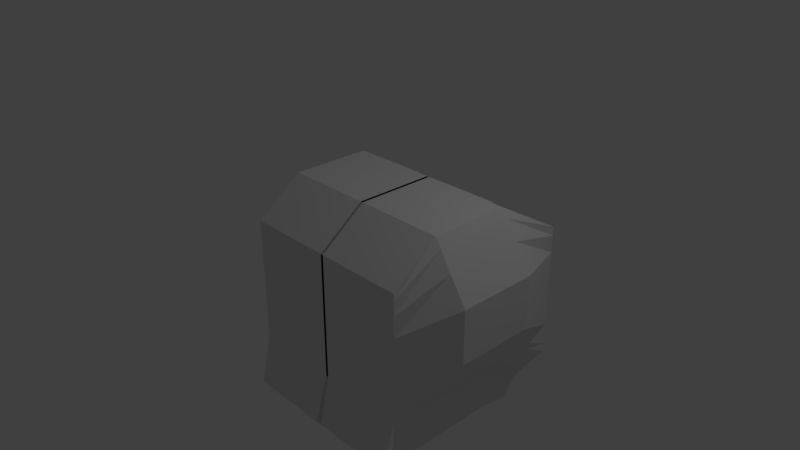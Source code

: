 # Source: judo.blend  (saved by Blender 2.78.0; exported with 4.5.12 LTS)
import bpy
from mathutils import Matrix  # noqa: F401  (used for matrix-valued properties, if any)

bpy.ops.wm.read_factory_settings(use_empty=True)
scene = bpy.context.scene
scene.name = 'Scene'

# ---- collections
col_collection_1 = bpy.data.collections.new('Collection 1'); scene.collection.children.link(col_collection_1)

# ---- world
world_world = bpy.data.worlds.new('World'); scene.world = world_world
world_world.color = (0.05088, 0.05088, 0.05088)
world_world.use_sun_shadow = False
world_world.sun_shadow_jitter_overblur = 0.0
world_world.cycles.sampling_method = 'MANUAL'

# ---- cameras
cam_camera = bpy.data.cameras.new('Camera')
cam_camera.clip_end = 100.0
cam_camera.lens = 35.0
cam_camera.sensor_width = 32.0
cam_camera.sensor_height = 18.0
cam_camera.ortho_scale = 7.314
cam_camera.dof.focus_distance = 0.0
cam_camera.dof.aperture_fstop = 128.0

# ---- lights
light_lamp = bpy.data.lights.new('Lamp', 'POINT')
light_lamp.transmission_factor = 0.0
light_lamp.cutoff_distance = 30.0
light_lamp.energy = 100.0
light_lamp.shadow_buffer_clip_start = 1.001
light_lamp.shadow_soft_size = 0.1
light_lamp.shadow_maximum_resolution = 0.006
light_lamp.use_absolute_resolution = True

# ---- meshes
me_cube_001 = bpy.data.meshes.new('Cube.001')
me_cube_001.from_pydata([(-1.113, -0.5033, -1.0), (-1.113, -0.5033, 1.0), (-0.003064, 1.425, 0.4528), (-0.003064, 1.425, -2.027), (0.01717, -0.5033, -1.0), (0.01717, -0.5033, 1.0), (-1.133, 1.425, 0.4528), (-0.7162, 1.425, -1.875), (-1.113, 0.4967, -1.0), (-1.113, 0.4967, 1.0), (0.01717, 0.4967, -1.0), (0.01717, 0.4967, 1.0), (-1.113, -1.074, -1.0), (-1.113, -1.074, 0.5695), (0.01717, -1.074, -1.0), (0.01717, -1.074, 0.5695), (-1.543, -0.5033, -0.3333), (-1.543, -0.5033, 0.3333), (-1.133, 1.425, -0.2139), (-1.133, 1.425, -0.8806), (-0.003064, 1.695, -0.2139), (-0.003064, 1.886, -0.8806), (0.01717, -0.5033, 0.3333), (0.01717, -0.5033, -0.3333), (0.01717, 0.4967, 0.3333), (0.01717, 0.4967, -0.3333), (-1.543, 0.4967, 0.3333), (-1.543, 0.4967, -0.3333), (-1.113, -1.074, -0.4768), (-1.113, -1.074, 0.0463), (0.01717, -1.074, 0.0463), (0.01717, -1.074, -0.4768), (-0.2066, 1.425, -2.027), (-0.1863, -0.5033, -1.0), (-0.1863, -0.5033, 1.0), (-0.2066, 1.425, 0.4528), (-0.1863, 0.4967, 1.0), (-0.1863, 0.4967, -1.0), (-0.1863, -1.074, -1.0), (-0.1863, -1.074, 0.5695), (-0.1863, -1.074, -0.4768), (-0.1863, -1.074, 0.0463), (-0.2066, 1.703, -0.8806), (-0.2066, 1.695, -0.2139), (-0.3368, 1.425, -2.027), (-0.3165, -0.5033, 1.0), (-0.3165, 0.4967, -1.0), (-0.3165, -1.074, 0.5695), (-0.3165, -1.074, -0.4768), (-0.3165, -1.074, 0.0463), (-0.3165, -0.5033, -1.0), (-0.3368, 1.299, 0.4528), (-0.3165, 0.4967, 1.0), (-0.3165, -1.074, -1.0), (-0.3036, 1.41, -0.6641), (-1.113, -1.074, 0.3064), (-1.113, -0.003319, -1.0), (0.01717, -0.003319, 1.0), (-1.113, -0.003319, 1.0), (0.01717, -0.003319, -1.0), (-1.543, -0.003319, -0.3333), (-1.543, -0.003319, 0.3333), (0.01717, -0.003319, -0.3333), (0.01717, -0.003319, 0.3333), (-0.1863, -0.003319, 1.0), (-0.1863, -0.003319, -1.0), (-0.3165, -0.003319, -1.0), (-0.3165, -0.003319, 1.0), (-0.00335, 1.865, -0.791), (-1.186, -0.5033, 0.887), (-0.3368, 1.425, -0.8806), (-1.329, -0.5033, 0.6647), (-1.133, 1.425, -1.157), (0.01717, -0.5033, -0.61), (0.01717, 0.4967, -0.61), (-1.364, 0.4967, -0.61), (0.01717, -1.074, -0.6939), (-1.364, -0.5033, -0.61), (-1.113, -1.074, -0.6939), (-0.2066, 1.695, -0.8996), (-0.1863, -1.074, -0.6939), (-0.3165, -1.074, -0.6939), (0.01717, -0.003319, -0.61), (-1.364, -0.003319, -0.61), (-1.113, -1.074, 0.4808), (-1.133, 1.425, 0.3397), (-1.133, 1.425, 0.1175), (-0.003064, 1.47, 0.3397), (-0.003064, 1.561, 0.1175), (0.01717, -0.5033, 0.887), (0.01717, -0.5033, 0.6647), (0.01717, 0.4967, 0.887), (0.01717, 0.4967, 0.6647), (-1.186, 0.4967, 0.887), (-1.329, 0.4967, 0.6647), (0.01717, -1.074, 0.4808), (0.01717, -1.074, 0.3064), (-0.1863, -1.074, 0.4808), (-0.1863, -1.074, 0.3064), (-0.2066, 1.47, 0.3397), (-0.2066, 1.561, 0.1175), (-0.3165, -1.074, 0.4808), (-0.3165, -1.074, 0.3064), (-1.186, -0.003319, 0.887), (-1.329, -0.003319, 0.6647), (0.01717, -0.003319, 0.887), (0.01717, -0.003319, 0.6647), (-0.3312, 1.318, 0.2634), (-0.3201, 1.355, -0.1089), (-0.9666, 1.074, 0.2231), (-0.9666, 1.074, 0.1146), (-0.5747, 1.022, 0.1858), (-0.5693, 1.04, 0.003979), (-1.133, 1.425, -1.26), (-0.8166, 1.389, -1.729), (-0.9171, 1.354, -1.583), (-0.003064, 1.656, -1.241), (-0.003064, 1.193, -1.329), (-0.003064, 1.589, -1.696), (0.01717, -0.5033, -0.7126), (0.01717, -0.5033, -0.7906), (0.01717, -0.5033, -0.8686), (0.01717, -0.5033, -0.9466), (0.01717, 0.4967, -0.7126), (0.01717, 0.4967, -0.7906), (0.01717, 0.4967, -0.8686), (-1.298, 0.4967, -0.7126), (-1.248, 0.4967, -0.7906), (-1.198, 0.4967, -0.8686), (-1.148, 0.4967, -0.9466), (0.01717, -1.074, -0.7745), (0.01717, -1.074, -0.8357), (0.01717, -1.074, -0.8969), (0.01717, -1.074, -0.9581), (-0.2066, 1.624, -1.124), (-0.286, 1.561, -1.241), (-0.2643, 1.193, -1.329), (-0.1863, -1.074, -0.7745), (-0.1863, -1.074, -0.8357), (-0.1863, -1.074, -0.8969), (-0.1863, -1.074, -0.9581), (-0.3165, -1.074, -0.7745), (-0.3165, -1.074, -0.8357), (-0.3165, -1.074, -0.8969), (-0.3165, -1.074, -0.9581), (0.01717, -0.003319, -0.7126), (0.01717, -0.003319, -0.7906), (0.01717, -0.003319, -0.8686), (0.01717, -0.003319, -0.9466), (-1.298, -0.003319, -0.7126), (-1.248, -0.003319, -0.7906), (-1.198, -0.003319, -0.8686), (-1.148, -0.003319, -0.9466), (-1.148, -0.5033, -0.9466), (-1.198, -0.5033, -0.8686), (-1.248, -0.5033, -0.7906), (-1.298, -0.5033, -0.7126), (-1.113, -1.074, -0.9581), (-1.113, -1.074, -0.8969), (-1.113, -1.074, -0.8357), (-1.113, -1.074, -0.7745), (-0.4778, 1.425, -1.056), (-0.6993, 1.406, -1.311), (-0.4778, 1.42, -1.596), (-0.1185, -0.5033, -1.0), (-0.05066, -0.5033, -1.0), (-0.1387, 1.425, 0.4528), (-0.0709, 1.425, 0.4528), (-0.1185, 0.4967, 1.0), (-0.05066, 0.4967, 1.0), (-0.1185, -1.074, -1.0), (-0.05066, -1.074, -1.0), (-0.1387, 1.813, -0.8806), (-0.0709, 1.886, -0.8806), (-0.1387, 1.695, -0.2139), (-0.0709, 1.695, -0.2139), (-0.0709, 1.425, -2.027), (-0.1387, 1.425, -2.027), (-0.05066, -0.5033, 1.0), (-0.1185, -0.5033, 1.0), (-0.05066, 0.4967, -1.0), (-0.1185, 0.4967, -1.0), (-0.05066, -1.074, 0.5695), (-0.1185, -1.074, 0.5695), (-0.05066, -1.074, -0.4768), (-0.1185, -1.074, -0.4768), (-0.05066, -1.074, 0.0463), (-0.1185, -1.074, 0.0463), (-0.1185, -0.003319, 1.0), (-0.05066, -0.003319, 1.0), (-0.05066, -0.003319, -1.0), (-0.1185, -0.003319, -1.0), (-0.05066, -1.074, -0.6939), (-0.1185, -1.074, -0.6939), (-0.1387, 1.695, -0.8996), (-0.0709, 1.612, -0.8996), (-0.05066, -1.074, 0.3064), (-0.1185, -1.074, 0.3064), (-0.05066, -1.074, 0.4808), (-0.1185, -1.074, 0.4808), (-0.1387, 1.561, 0.1175), (-0.0709, 1.561, 0.1175), (-0.1387, 1.47, 0.3397), (-0.0709, 1.47, 0.3397), (-0.1387, 1.193, -1.308), (-0.0709, 1.193, -1.295), (-0.1387, 1.616, -1.2), (-0.0709, 1.636, -1.2), (-0.1387, 1.624, -1.102), (-0.05066, -1.074, -0.9581), (-0.1185, -1.074, -0.9581), (-0.05066, -1.074, -0.8969), (-0.1185, -1.074, -0.8969), (-0.05066, -1.074, -0.8357), (-0.1185, -1.074, -0.8357), (-0.05066, -1.074, -0.7745), (-0.1185, -1.074, -0.7745), (-0.003064, 1.607, -0.8996), (-1.133, 1.425, -1.271), (0.01717, -0.5033, -0.7233), (0.01717, 0.4967, -0.7233), (-1.291, 0.4967, -0.7233), (0.01717, -1.074, -0.7829), (-0.2066, 1.616, -1.134), (-0.1863, -1.074, -0.7829), (-0.3165, -1.074, -0.7829), (0.01717, -0.003319, -0.7233), (-1.291, -0.003319, -0.7233), (-1.291, -0.5033, -0.7233), (-1.113, -1.074, -0.7829), (-0.4778, 1.455, -1.271), (-0.05066, -1.074, -0.7829), (-0.1185, -1.074, -0.7829), (-0.1387, 1.616, -1.115), (-0.0709, 1.621, -1.088), (-0.003064, 1.618, -1.142), (-1.303, -0.5033, -0.7056), (-1.113, -1.074, -0.769), (-1.133, 1.425, -1.253), (0.01717, -0.5033, -0.7056), (0.01717, 0.4967, -0.7056), (-1.303, 0.4967, -0.7056), (0.01717, -1.074, -0.769), (-0.2066, 1.628, -1.108), (-0.1863, -1.074, -0.769), (-0.3165, -1.074, -0.769), (0.01717, -0.003319, -0.7056), (-1.303, -0.003319, -0.7056), (-0.4682, 1.425, -1.044), (-0.1387, 1.628, -1.088), (-0.05066, -1.074, -0.769), (-0.1185, -1.074, -0.769), (0.0006307, 1.439, -1.042), (0.01717, -0.5033, -0.7381), (0.01717, 0.4967, -0.7381), (-1.282, 0.4967, -0.7381), (0.01717, -1.074, -0.7945), (-0.1863, -1.074, -0.7945), (-0.3165, -1.074, -0.7945), (0.01717, -0.003319, -0.7381), (-1.282, -0.003319, -0.7381), (-0.8669, 1.371, -1.656), (-0.05066, -1.074, -0.7945), (-0.1185, -1.074, -0.7945), (-0.1387, 1.591, -1.134), (-0.0709, 1.601, -1.112), (-0.003064, 1.608, -1.154), (-1.282, -0.5033, -0.7381), (-1.113, -1.074, -0.7945), (-1.091, -0.655, -1.584), (0.01882, 1.273, -2.423), (-0.6943, 1.273, -2.132), (-1.091, 0.345, -1.584), (-1.091, -1.226, -1.584), (0.03905, -1.226, -1.584), (-0.1847, 1.273, -2.423), (-0.1645, -1.226, -1.584), (-0.3149, 1.273, -2.423), (-0.2947, -1.226, -1.584), (-1.091, -0.155, -1.584), (-0.09662, -1.226, -1.584), (-0.02878, -1.226, -1.584), (-0.04902, 1.273, -2.423), (-0.1169, 1.273, -2.423), (-0.7664, 1.407, -1.802), (-0.003064, 1.248, -1.531), (0.01717, -0.5033, -0.8881), (0.01717, -0.5033, -0.9076), (0.01717, -0.5033, -0.9271), (0.01717, 0.4967, -0.8881), (0.01717, 0.4967, -0.9076), (0.01717, 0.4967, -0.9271), (-1.185, 0.4967, -0.8881), (-1.173, 0.4967, -0.9076), (-1.16, 0.4967, -0.9271), (0.01717, -1.074, -0.9122), (0.01717, -1.074, -0.9275), (0.01717, -1.074, -0.9428), (-0.1863, -1.074, -0.9122), (-0.1863, -1.074, -0.9275), (-0.1863, -1.074, -0.9428), (-0.3165, -1.074, -0.9122), (-0.3165, -1.074, -0.9275), (-0.3165, -1.074, -0.9428), (0.01717, -0.003319, -0.8881), (0.01717, -0.003319, -0.9076), (0.01717, -0.003319, -0.9271), (-1.185, -0.003319, -0.8881), (-1.173, -0.003319, -0.9076), (-1.16, -0.003319, -0.9271), (-1.16, -0.5033, -0.9271), (-1.173, -0.5033, -0.9076), (-1.185, -0.5033, -0.8881), (-1.113, -1.074, -0.9428), (-1.113, -1.074, -0.9275), (-1.113, -1.074, -0.9122), (-0.5332, 1.197, -1.525), (-0.05066, -1.074, -0.9122), (-0.05066, -1.074, -0.9275), (-0.05066, -1.074, -0.9428), (-0.1185, -1.074, -0.9122), (-0.1185, -1.074, -0.9275), (-0.1185, -1.074, -0.9428), (-0.003064, 1.211, -1.396), (-0.003064, 1.229, -1.464), (-0.003064, 1.548, -1.779), (-0.003064, 1.507, -1.862), (-0.003064, 1.466, -1.944), (0.01717, -0.5033, -0.96), (0.01717, -0.5033, -0.9733), (0.01717, -0.5033, -0.9867), (-1.139, 0.4967, -0.96), (-1.13, 0.4967, -0.9733), (-1.122, 0.4967, -0.9867), (0.01717, -1.074, -0.9686), (0.01717, -1.074, -0.9791), (0.01717, -1.074, -0.9895), (-0.1863, -1.074, -0.9686), (-0.1863, -1.074, -0.9791), (-0.1863, -1.074, -0.9895), (-0.3165, -1.074, -0.9686), (-0.3165, -1.074, -0.9791), (-0.3165, -1.074, -0.9895), (0.01717, -0.003319, -0.96), (0.01717, -0.003319, -0.9733), (0.01717, -0.003319, -0.9867), (-1.139, -0.003319, -0.96), (-1.13, -0.003319, -0.9733), (-1.122, -0.003319, -0.9867), (-0.4426, 1.421, -1.704), (-0.4073, 1.422, -1.812), (-0.372, 1.423, -1.919), (-1.122, -0.5033, -0.9867), (-1.13, -0.5033, -0.9733), (-1.139, -0.5033, -0.96), (-1.113, -1.074, -0.9895), (-1.113, -1.074, -0.9791), (-1.113, -1.074, -0.9686), (-0.05066, -1.074, -0.9686), (-0.05066, -1.074, -0.9791), (-0.05066, -1.074, -0.9895), (-0.1185, -1.074, -0.9686), (-0.1185, -1.074, -0.9791), (-0.1185, -1.074, -0.9895)], [(6, 26), (21, 68), (54, 68), (123, 252), (291, 285), (323, 324)], [(169, 11, 2, 167), (203, 167, 2, 87), (105, 57, 5, 89), (352, 0, 12, 355), (190, 59, 4, 165), (67, 58, 1, 45), (46, 8, 7, 44), (93, 9, 6, 85), (103, 58, 9, 93), (101, 47, 13, 84), (165, 4, 14, 171), (45, 1, 13, 47), (89, 5, 15, 95), (73, 23, 31, 76), (23, 22, 30, 31), (81, 48, 28, 78), (48, 49, 29, 28), (83, 60, 27, 75), (60, 61, 26, 27), (75, 27, 19, 72), (27, 26, 18, 19), (92, 24, 20, 88), (24, 25, 21, 20), (71, 17, 29, 55), (17, 16, 28, 29), (82, 62, 23, 73), (62, 63, 22, 23), (173, 175, 20, 21), (54, 43, 42), (70, 54, 42, 79), (185, 187, 41, 40), (193, 185, 40, 80), (179, 34, 39, 183), (50, 33, 38, 53), (199, 183, 39, 97), (181, 37, 32, 177), (188, 64, 34, 179), (66, 65, 33, 50), (107, 51, 35, 99), (52, 36, 35, 51), (9, 52, 51, 6), (85, 6, 51, 107), (56, 66, 50, 0), (0, 50, 53, 12), (72, 19, 54, 70), (19, 18, 54), (40, 41, 49, 48), (80, 40, 48, 81), (34, 45, 47, 39), (97, 39, 47, 101), (37, 46, 44, 32), (64, 67, 45, 34), (36, 52, 67, 64), (8, 46, 66, 56), (46, 37, 65, 66), (168, 36, 64, 188), (25, 24, 63, 62), (74, 25, 62, 82), (16, 17, 61, 60), (77, 16, 60, 83), (69, 1, 58, 103), (52, 9, 58, 67), (180, 10, 59, 190), (91, 11, 57, 105), (236, 77, 83, 247), (240, 74, 82, 246), (244, 80, 81, 245), (238, 72, 70, 248), (251, 193, 80, 244), (248, 70, 79, 243), (246, 82, 73, 239), (241, 75, 72, 238), (247, 83, 75, 241), (245, 81, 78, 237), (239, 73, 76, 242), (16, 77, 78, 28), (24, 92, 106, 63), (92, 91, 105, 106), (17, 71, 104, 61), (71, 69, 103, 104), (41, 98, 102, 49), (98, 97, 101, 102), (18, 86, 108, 54), (86, 85, 109, 110), (54, 108, 100, 43), (108, 107, 99, 100), (187, 197, 98, 41), (197, 199, 97, 98), (1, 69, 84, 13), (69, 71, 55, 84), (11, 91, 87, 2), (91, 92, 88, 87), (22, 90, 96, 30), (90, 89, 95, 96), (49, 102, 55, 29), (102, 101, 84, 55), (61, 104, 94, 26), (104, 103, 93, 94), (26, 94, 86, 18), (94, 93, 85, 86), (63, 106, 90, 22), (106, 105, 89, 90), (175, 201, 88, 20), (201, 203, 87, 88), (110, 109, 111, 112), (85, 107, 111, 109), (107, 108, 112, 111), (108, 86, 110, 112), (328, 122, 133, 334), (286, 121, 132, 295), (121, 120, 131, 132), (219, 119, 130, 222), (340, 144, 157, 357), (301, 143, 158, 315), (143, 142, 159, 158), (225, 141, 160, 229), (346, 152, 129, 331), (307, 151, 128, 292), (151, 150, 127, 128), (227, 149, 126, 221), (331, 129, 115, 261), (221, 126, 113, 218), (343, 148, 122, 328), (304, 147, 121, 286), (147, 146, 120, 121), (226, 145, 119, 219), (118, 163, 316, 285), (205, 207, 116, 117), (195, 234, 233, 194), (135, 136, 162), (230, 161, 134, 223), (361, 210, 140, 337), (320, 212, 139, 298), (212, 214, 138, 139), (232, 216, 137, 224), (261, 115, 163, 349), (163, 115, 162), (337, 140, 144, 340), (298, 139, 143, 301), (139, 138, 142, 143), (224, 137, 141, 225), (289, 125, 147, 304), (125, 124, 146, 147), (220, 123, 145, 226), (354, 153, 152, 346), (312, 154, 151, 307), (154, 155, 150, 151), (228, 156, 149, 227), (21, 217, 195, 173), (254, 124, 116, 266), (124, 125, 117, 116), (236, 156, 160, 237), (267, 155, 159, 268), (155, 154, 158, 159), (310, 153, 157, 313), (222, 130, 215, 231), (231, 215, 216, 232), (132, 131, 213, 211), (211, 213, 214, 212), (295, 132, 211, 317), (317, 211, 212, 320), (334, 133, 209, 358), (358, 209, 210, 361), (223, 134, 208, 233), (136, 135, 206, 204), (204, 206, 207, 205), (205, 117, 285, 316, 162, 136, 204), (100, 99, 202, 200), (200, 202, 203, 201), (43, 100, 200, 174), (174, 200, 201, 175), (96, 95, 198, 196), (196, 198, 199, 197), (30, 96, 196, 186), (186, 196, 197, 187), (243, 79, 194, 249), (217, 235, 234, 195), (242, 76, 192, 250), (250, 192, 193, 251), (37, 181, 191, 65), (181, 180, 190, 191), (11, 169, 189, 57), (169, 168, 188, 189), (57, 189, 178, 5), (189, 188, 179, 178), (10, 180, 176, 3), (180, 181, 177, 176), (95, 15, 182, 198), (198, 182, 183, 199), (5, 178, 182, 15), (178, 179, 183, 182), (76, 31, 184, 192), (192, 184, 185, 193), (31, 30, 186, 184), (184, 186, 187, 185), (42, 43, 174, 172), (172, 174, 175, 173), (79, 42, 172, 194), (194, 172, 173, 195), (33, 164, 170, 38), (164, 165, 171, 170), (65, 191, 164, 33), (191, 190, 165, 164), (99, 35, 166, 202), (202, 166, 167, 203), (36, 168, 166, 35), (168, 169, 167, 166), (264, 233, 234, 265), (233, 264, 223), (262, 231, 232, 263), (256, 222, 231, 262), (156, 228, 229, 160), (267, 228, 227, 260), (254, 220, 226, 259), (257, 224, 225, 258), (263, 232, 224, 257), (264, 206, 223), (265, 234, 235, 266), (259, 226, 219, 253), (255, 221, 218, 162), (260, 227, 221, 255), (258, 225, 229, 268), (253, 219, 222, 256), (215, 250, 251, 216), (130, 242, 250, 215), (134, 243, 249, 208), (77, 236, 237, 78), (119, 239, 242, 130), (141, 245, 237, 160), (149, 247, 241, 126), (126, 241, 238, 113), (145, 246, 239, 119), (161, 248, 243, 134), (216, 251, 244, 137), (113, 238, 248, 161), (137, 244, 245, 141), (123, 240, 246, 145), (156, 236, 247, 149), (120, 253, 256, 131), (142, 258, 268, 159), (150, 260, 255, 127), (146, 259, 253, 120), (207, 265, 266, 116), (214, 263, 257, 138), (138, 257, 258, 142), (124, 254, 259, 146), (155, 267, 260, 150), (131, 256, 262, 213), (213, 262, 263, 214), (206, 135, 230, 223), (206, 264, 265, 207), (228, 267, 268, 229), (220, 254, 266, 235), (230, 135, 162), (0, 12, 273, 269), (32, 177, 283, 275), (170, 171, 281, 280), (44, 32, 275, 277), (56, 8, 272, 279), (8, 7, 271, 272), (53, 12, 273, 278), (7, 44, 277, 271), (3, 176, 282, 270), (14, 171, 281, 274), (0, 56, 279, 269), (38, 53, 278, 276), (176, 177, 283, 282), (38, 170, 280, 276), (209, 319, 322, 210), (319, 318, 321, 322), (318, 317, 320, 321), (133, 297, 319, 209), (297, 296, 318, 319), (296, 295, 317, 318), (154, 312, 315, 158), (312, 311, 314, 315), (311, 310, 313, 314), (153, 310, 309, 152), (310, 311, 308, 309), (311, 312, 307, 308), (291, 290, 305, 306), (290, 289, 304, 305), (140, 300, 303, 144), (300, 299, 302, 303), (299, 298, 301, 302), (221, 218, 115, 129), (210, 322, 300, 140), (322, 321, 299, 300), (321, 320, 298, 299), (148, 306, 288, 122), (306, 305, 287, 288), (305, 304, 286, 287), (325, 349, 163, 118), (162, 316, 163), (115, 218, 162), (152, 309, 294, 129), (309, 308, 293, 294), (308, 307, 292, 293), (144, 303, 313, 157), (303, 302, 314, 313), (302, 301, 315, 314), (122, 288, 297, 133), (288, 287, 296, 297), (287, 286, 295, 296), (3, 44, 351, 327), (327, 351, 350, 326), (326, 350, 349, 325), (171, 360, 363, 170), (360, 359, 362, 363), (359, 358, 361, 362), (14, 336, 360, 171), (336, 335, 359, 360), (335, 334, 358, 359), (0, 352, 348, 56), (352, 353, 347, 348), (353, 354, 346, 347), (38, 339, 342, 53), (339, 338, 341, 342), (338, 337, 340, 341), (7, 284, 351, 44), (284, 114, 350, 351), (114, 261, 349, 350), (170, 363, 339, 38), (363, 362, 338, 339), (362, 361, 337, 338), (59, 345, 330, 4), (345, 344, 329, 330), (344, 343, 328, 329), (8, 333, 284, 7), (333, 332, 114, 284), (332, 331, 261, 114), (56, 348, 333, 8), (348, 347, 332, 333), (347, 346, 331, 332), (53, 342, 355, 12), (342, 341, 356, 355), (341, 340, 357, 356), (4, 330, 336, 14), (330, 329, 335, 336), (329, 328, 334, 335), (153, 354, 357, 157), (354, 353, 356, 357), (353, 352, 355, 356), (230, 162, 218, 161)])
me_cube_001.use_remesh_preserve_volume = False
me_cube_001.use_remesh_preserve_attributes = False
me_cube_001.use_mirror_vertex_groups = False
me_cube_001.update()

# ---- objects
ob_cube = bpy.data.objects.new('Cube', me_cube_001)
ob_lamp = bpy.data.objects.new('Lamp', light_lamp)
ob_camera = bpy.data.objects.new('Camera', cam_camera)

# ---- transforms, parenting, visibility, modifiers, constraints
ob_cube.location = (1.0, -0.4591, 0.3807)
ob_cube.lineart.crease_threshold = 0.0
_m = ob_cube.modifiers.new('Mirror', 'MIRROR')
ob_lamp.location = (4.076, 1.005, 5.904)
ob_lamp.rotation_euler = (0.6503, 0.05522, 1.866)
ob_lamp.lock_rotations_4d = False
ob_lamp.empty_display_type = 'ARROWS'
ob_lamp.color = (0.0, 0.0, 0.0, 0.0)
ob_lamp.lineart.crease_threshold = 0.0
ob_camera.location = (7.481, -6.508, 5.344)
ob_camera.rotation_euler = (1.109, 0.0, 0.8149)
ob_camera.lock_rotations_4d = False
ob_camera.empty_display_type = 'ARROWS'
ob_camera.color = (0.0, 0.0, 0.0, 0.0)
ob_camera.display_type = 'WIRE'
ob_camera.lineart.crease_threshold = 0.0

# ---- collection membership
col_collection_1.objects.link(ob_cube)
col_collection_1.objects.link(ob_lamp)
col_collection_1.objects.link(ob_camera)

# ---- scene / render settings (as saved in the file)
scene.camera = ob_camera
scene.frame_start = 1; scene.frame_end = 250; scene.frame_set(1)
scene.render.engine = 'BLENDER_EEVEE_NEXT'
scene.render.resolution_percentage = 50
scene.render.dither_intensity = 0.0
scene.cycles.use_denoising = False
scene.cycles.samples = 128
scene.cycles.sampling_pattern = 'TABULATED_SOBOL'
scene.cycles.light_sampling_threshold = 0.0
scene.cycles.use_adaptive_sampling = False
scene.cycles.use_light_tree = False
scene.cycles.blur_glossy = 0.0
scene.cycles.sample_clamp_indirect = 0.0
scene.view_settings.view_transform = 'Standard'
bpy.context.view_layer.update()
